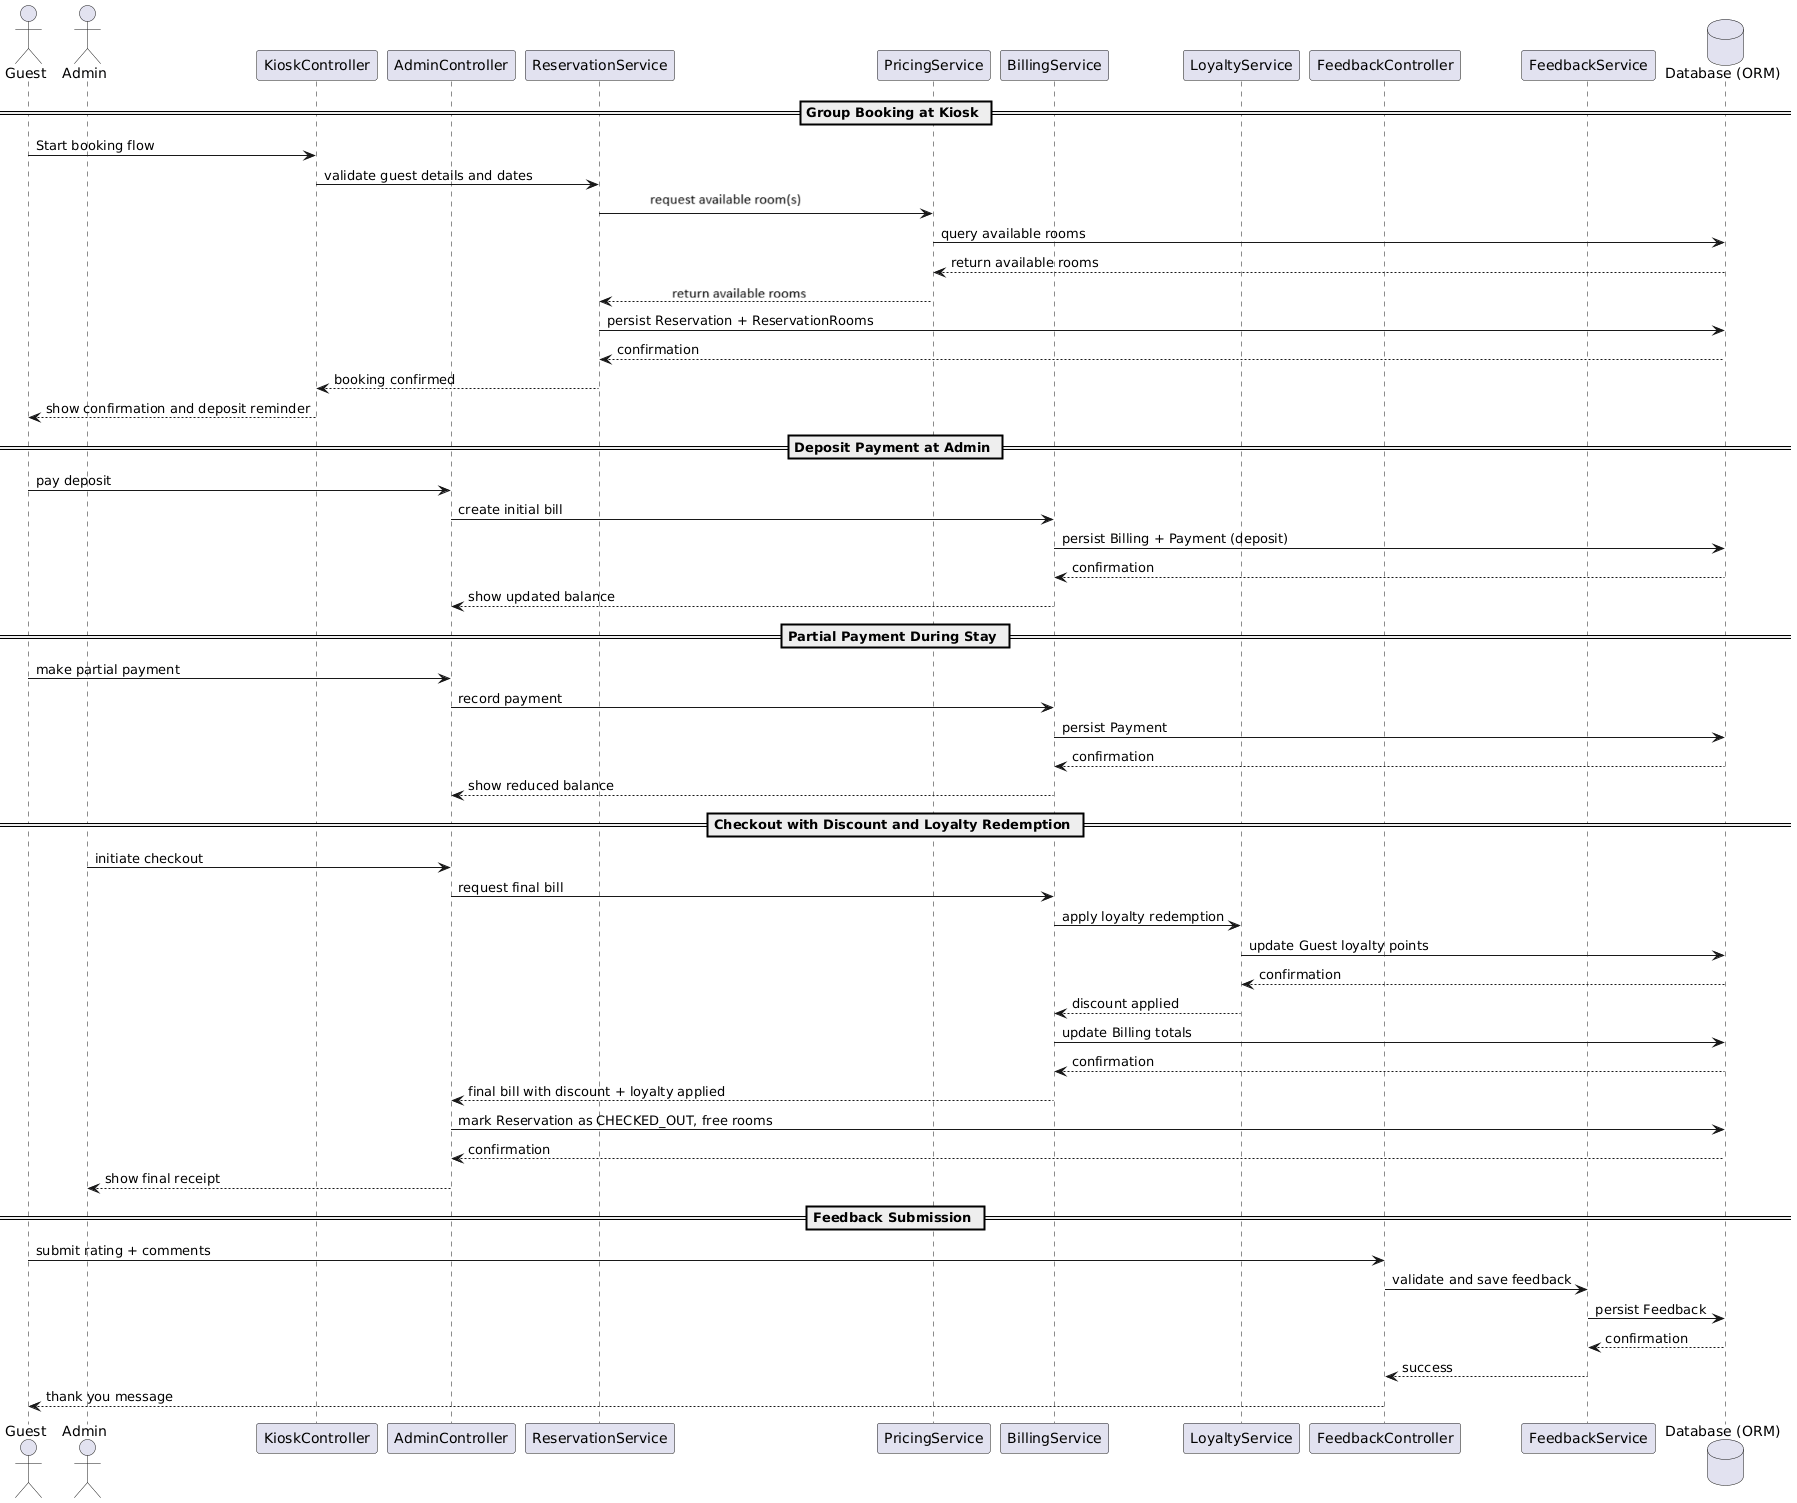

The diagram above was rendered by PlantUML. Its source (embedded in the PNG):
@startuml
actor Guest
actor Admin

participant "KioskController" as Kiosk
participant "AdminController" as AdminUI
participant "ReservationService" as ResService
participant "PricingService" as PriceService
participant "BillingService" as BillService
participant "LoyaltyService" as Loyalty
participant "FeedbackController" as FeedbackUI
participant "FeedbackService" as FeedbackSvc
database "Database (ORM)" as DB

== Group Booking at Kiosk ==
Guest -> Kiosk: Start booking flow
Kiosk -> ResService: validate guest details and dates
ResService -> PriceService: request room suggestions with dynamic pricing
PriceService -> DB: query available rooms
DB --> PriceService: return available rooms
PriceService --> ResService: return suggested plan
ResService -> DB: persist Reservation + ReservationRooms
DB --> ResService: confirmation
ResService --> Kiosk: booking confirmed
Kiosk --> Guest: show confirmation and deposit reminder

== Deposit Payment at Admin ==
Guest -> AdminUI: pay deposit
AdminUI -> BillService: create initial bill
BillService -> DB: persist Billing + Payment (deposit)
DB --> BillService: confirmation
BillService --> AdminUI: show updated balance

== Partial Payment During Stay ==
Guest -> AdminUI: make partial payment
AdminUI -> BillService: record payment
BillService -> DB: persist Payment
DB --> BillService: confirmation
BillService --> AdminUI: show reduced balance

== Checkout with Discount and Loyalty Redemption ==
Admin -> AdminUI: initiate checkout
AdminUI -> BillService: request final bill
BillService -> Loyalty: apply loyalty redemption
Loyalty -> DB: update Guest loyalty points
DB --> Loyalty: confirmation
Loyalty --> BillService: discount applied
BillService -> DB: update Billing totals
DB --> BillService: confirmation
BillService --> AdminUI: final bill with discount + loyalty applied
AdminUI -> DB: mark Reservation as CHECKED_OUT, free rooms
DB --> AdminUI: confirmation
AdminUI --> Admin: show final receipt

== Feedback Submission ==
Guest -> FeedbackUI: submit rating + comments
FeedbackUI -> FeedbackSvc: validate and save feedback
FeedbackSvc -> DB: persist Feedback
DB --> FeedbackSvc: confirmation
FeedbackSvc --> FeedbackUI: success
FeedbackUI --> Guest: thank you message
@enduml